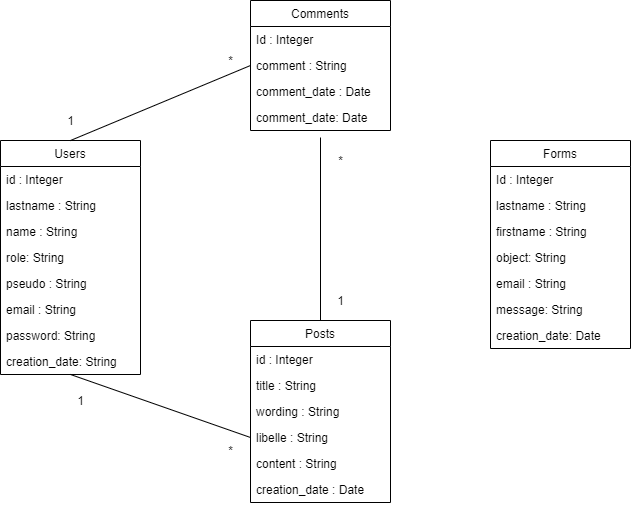

The diagram above was exported from draw.io. Its source (the exported page's mxGraphModel, read from the mxfile embedded in the PNG):
<mxGraphModel dx="1038" dy="607" grid="1" gridSize="10" guides="1" tooltips="1" connect="1" arrows="1" fold="1" page="1" pageScale="1" pageWidth="827" pageHeight="1169" math="0" shadow="0">
  <root>
    <mxCell id="0" />
    <mxCell id="1" parent="0" />
    <mxCell id="oQO-B_63FEq4O2jejAPx-1" value="Posts" style="swimlane;fontStyle=0;childLayout=stackLayout;horizontal=1;startSize=26;fillColor=none;horizontalStack=0;resizeParent=1;resizeParentMax=0;resizeLast=0;collapsible=1;marginBottom=0;" parent="1" vertex="1">
      <mxGeometry x="300" y="350" width="140" height="182" as="geometry" />
    </mxCell>
    <mxCell id="oQO-B_63FEq4O2jejAPx-2" value="id : Integer" style="text;strokeColor=none;fillColor=none;align=left;verticalAlign=top;spacingLeft=4;spacingRight=4;overflow=hidden;rotatable=0;points=[[0,0.5],[1,0.5]];portConstraint=eastwest;" parent="oQO-B_63FEq4O2jejAPx-1" vertex="1">
      <mxGeometry y="26" width="140" height="26" as="geometry" />
    </mxCell>
    <mxCell id="oQO-B_63FEq4O2jejAPx-16" value="title : String" style="text;strokeColor=none;fillColor=none;align=left;verticalAlign=top;spacingLeft=4;spacingRight=4;overflow=hidden;rotatable=0;points=[[0,0.5],[1,0.5]];portConstraint=eastwest;" parent="oQO-B_63FEq4O2jejAPx-1" vertex="1">
      <mxGeometry y="52" width="140" height="26" as="geometry" />
    </mxCell>
    <mxCell id="LEaxxHLgnuZWStyMoqo7-2" value="wording : String" style="text;strokeColor=none;fillColor=none;align=left;verticalAlign=top;spacingLeft=4;spacingRight=4;overflow=hidden;rotatable=0;points=[[0,0.5],[1,0.5]];portConstraint=eastwest;" parent="oQO-B_63FEq4O2jejAPx-1" vertex="1">
      <mxGeometry y="78" width="140" height="26" as="geometry" />
    </mxCell>
    <mxCell id="oQO-B_63FEq4O2jejAPx-13" value="libelle : String" style="text;strokeColor=none;fillColor=none;align=left;verticalAlign=top;spacingLeft=4;spacingRight=4;overflow=hidden;rotatable=0;points=[[0,0.5],[1,0.5]];portConstraint=eastwest;" parent="oQO-B_63FEq4O2jejAPx-1" vertex="1">
      <mxGeometry y="104" width="140" height="26" as="geometry" />
    </mxCell>
    <mxCell id="oQO-B_63FEq4O2jejAPx-3" value="content : String" style="text;strokeColor=none;fillColor=none;align=left;verticalAlign=top;spacingLeft=4;spacingRight=4;overflow=hidden;rotatable=0;points=[[0,0.5],[1,0.5]];portConstraint=eastwest;" parent="oQO-B_63FEq4O2jejAPx-1" vertex="1">
      <mxGeometry y="130" width="140" height="26" as="geometry" />
    </mxCell>
    <mxCell id="oQO-B_63FEq4O2jejAPx-4" value="creation_date : Date" style="text;strokeColor=none;fillColor=none;align=left;verticalAlign=top;spacingLeft=4;spacingRight=4;overflow=hidden;rotatable=0;points=[[0,0.5],[1,0.5]];portConstraint=eastwest;" parent="oQO-B_63FEq4O2jejAPx-1" vertex="1">
      <mxGeometry y="156" width="140" height="26" as="geometry" />
    </mxCell>
    <mxCell id="oQO-B_63FEq4O2jejAPx-5" value="Users" style="swimlane;fontStyle=0;childLayout=stackLayout;horizontal=1;startSize=26;fillColor=none;horizontalStack=0;resizeParent=1;resizeParentMax=0;resizeLast=0;collapsible=1;marginBottom=0;" parent="1" vertex="1">
      <mxGeometry x="50" y="170" width="140" height="234" as="geometry" />
    </mxCell>
    <mxCell id="oQO-B_63FEq4O2jejAPx-6" value="id : Integer" style="text;strokeColor=none;fillColor=none;align=left;verticalAlign=top;spacingLeft=4;spacingRight=4;overflow=hidden;rotatable=0;points=[[0,0.5],[1,0.5]];portConstraint=eastwest;" parent="oQO-B_63FEq4O2jejAPx-5" vertex="1">
      <mxGeometry y="26" width="140" height="26" as="geometry" />
    </mxCell>
    <mxCell id="oQO-B_63FEq4O2jejAPx-7" value="lastname : String" style="text;strokeColor=none;fillColor=none;align=left;verticalAlign=top;spacingLeft=4;spacingRight=4;overflow=hidden;rotatable=0;points=[[0,0.5],[1,0.5]];portConstraint=eastwest;" parent="oQO-B_63FEq4O2jejAPx-5" vertex="1">
      <mxGeometry y="52" width="140" height="26" as="geometry" />
    </mxCell>
    <mxCell id="oQO-B_63FEq4O2jejAPx-8" value="name : String" style="text;strokeColor=none;fillColor=none;align=left;verticalAlign=top;spacingLeft=4;spacingRight=4;overflow=hidden;rotatable=0;points=[[0,0.5],[1,0.5]];portConstraint=eastwest;" parent="oQO-B_63FEq4O2jejAPx-5" vertex="1">
      <mxGeometry y="78" width="140" height="26" as="geometry" />
    </mxCell>
    <mxCell id="E4IWXzSo-tgO8y9wKk6q-2" value="role: String" style="text;strokeColor=none;fillColor=none;align=left;verticalAlign=top;spacingLeft=4;spacingRight=4;overflow=hidden;rotatable=0;points=[[0,0.5],[1,0.5]];portConstraint=eastwest;" parent="oQO-B_63FEq4O2jejAPx-5" vertex="1">
      <mxGeometry y="104" width="140" height="26" as="geometry" />
    </mxCell>
    <mxCell id="LEaxxHLgnuZWStyMoqo7-3" value="pseudo : String" style="text;strokeColor=none;fillColor=none;align=left;verticalAlign=top;spacingLeft=4;spacingRight=4;overflow=hidden;rotatable=0;points=[[0,0.5],[1,0.5]];portConstraint=eastwest;" parent="oQO-B_63FEq4O2jejAPx-5" vertex="1">
      <mxGeometry y="130" width="140" height="26" as="geometry" />
    </mxCell>
    <mxCell id="oQO-B_63FEq4O2jejAPx-15" value="email : String" style="text;strokeColor=none;fillColor=none;align=left;verticalAlign=top;spacingLeft=4;spacingRight=4;overflow=hidden;rotatable=0;points=[[0,0.5],[1,0.5]];portConstraint=eastwest;" parent="oQO-B_63FEq4O2jejAPx-5" vertex="1">
      <mxGeometry y="156" width="140" height="26" as="geometry" />
    </mxCell>
    <mxCell id="oQO-B_63FEq4O2jejAPx-40" value="password: String" style="text;strokeColor=none;fillColor=none;align=left;verticalAlign=top;spacingLeft=4;spacingRight=4;overflow=hidden;rotatable=0;points=[[0,0.5],[1,0.5]];portConstraint=eastwest;" parent="oQO-B_63FEq4O2jejAPx-5" vertex="1">
      <mxGeometry y="182" width="140" height="26" as="geometry" />
    </mxCell>
    <mxCell id="WtT96wZSmcmv3EbmGTAA-1" value="creation_date: String" style="text;strokeColor=none;fillColor=none;align=left;verticalAlign=top;spacingLeft=4;spacingRight=4;overflow=hidden;rotatable=0;points=[[0,0.5],[1,0.5]];portConstraint=eastwest;" vertex="1" parent="oQO-B_63FEq4O2jejAPx-5">
      <mxGeometry y="208" width="140" height="26" as="geometry" />
    </mxCell>
    <mxCell id="oQO-B_63FEq4O2jejAPx-9" value="Comments" style="swimlane;fontStyle=0;childLayout=stackLayout;horizontal=1;startSize=26;fillColor=none;horizontalStack=0;resizeParent=1;resizeParentMax=0;resizeLast=0;collapsible=1;marginBottom=0;" parent="1" vertex="1">
      <mxGeometry x="300" y="30" width="140" height="130" as="geometry" />
    </mxCell>
    <mxCell id="oQO-B_63FEq4O2jejAPx-14" value="Id : Integer&#10;" style="text;strokeColor=none;fillColor=none;align=left;verticalAlign=top;spacingLeft=4;spacingRight=4;overflow=hidden;rotatable=0;points=[[0,0.5],[1,0.5]];portConstraint=eastwest;" parent="oQO-B_63FEq4O2jejAPx-9" vertex="1">
      <mxGeometry y="26" width="140" height="26" as="geometry" />
    </mxCell>
    <mxCell id="oQO-B_63FEq4O2jejAPx-10" value="comment : String" style="text;strokeColor=none;fillColor=none;align=left;verticalAlign=top;spacingLeft=4;spacingRight=4;overflow=hidden;rotatable=0;points=[[0,0.5],[1,0.5]];portConstraint=eastwest;" parent="oQO-B_63FEq4O2jejAPx-9" vertex="1">
      <mxGeometry y="52" width="140" height="26" as="geometry" />
    </mxCell>
    <mxCell id="MjXlyu7Uwag6inzqMEt_-1" value="comment_date : Date" style="text;strokeColor=none;fillColor=none;align=left;verticalAlign=top;spacingLeft=4;spacingRight=4;overflow=hidden;rotatable=0;points=[[0,0.5],[1,0.5]];portConstraint=eastwest;" parent="oQO-B_63FEq4O2jejAPx-9" vertex="1">
      <mxGeometry y="78" width="140" height="26" as="geometry" />
    </mxCell>
    <mxCell id="AAY0MGU7Qij0YYiHewH6-1" value="comment_date: Date" style="text;strokeColor=none;fillColor=none;align=left;verticalAlign=top;spacingLeft=4;spacingRight=4;overflow=hidden;rotatable=0;points=[[0,0.5],[1,0.5]];portConstraint=eastwest;" parent="oQO-B_63FEq4O2jejAPx-9" vertex="1">
      <mxGeometry y="104" width="140" height="26" as="geometry" />
    </mxCell>
    <mxCell id="oQO-B_63FEq4O2jejAPx-17" value="" style="endArrow=none;html=1;exitX=0.5;exitY=0;exitDx=0;exitDy=0;entryX=0;entryY=0.5;entryDx=0;entryDy=0;" parent="1" source="oQO-B_63FEq4O2jejAPx-5" target="oQO-B_63FEq4O2jejAPx-10" edge="1">
      <mxGeometry width="50" height="50" relative="1" as="geometry">
        <mxPoint x="370" y="280" as="sourcePoint" />
        <mxPoint x="420" y="230" as="targetPoint" />
        <Array as="points" />
      </mxGeometry>
    </mxCell>
    <mxCell id="oQO-B_63FEq4O2jejAPx-18" value="" style="endArrow=none;html=1;entryX=0;entryY=0.5;entryDx=0;entryDy=0;exitX=0.5;exitY=1;exitDx=0;exitDy=0;" parent="1" source="oQO-B_63FEq4O2jejAPx-5" target="oQO-B_63FEq4O2jejAPx-13" edge="1">
      <mxGeometry width="50" height="50" relative="1" as="geometry">
        <mxPoint x="190" y="410" as="sourcePoint" />
        <mxPoint x="240" y="360" as="targetPoint" />
      </mxGeometry>
    </mxCell>
    <mxCell id="oQO-B_63FEq4O2jejAPx-20" value="*" style="text;html=1;align=center;verticalAlign=middle;resizable=0;points=[];autosize=1;" parent="1" vertex="1">
      <mxGeometry x="270" y="80" width="20" height="20" as="geometry" />
    </mxCell>
    <mxCell id="oQO-B_63FEq4O2jejAPx-22" value="*" style="text;html=1;align=center;verticalAlign=middle;resizable=0;points=[];autosize=1;" parent="1" vertex="1">
      <mxGeometry x="270" y="470" width="20" height="20" as="geometry" />
    </mxCell>
    <mxCell id="oQO-B_63FEq4O2jejAPx-23" value="Forms" style="swimlane;fontStyle=0;childLayout=stackLayout;horizontal=1;startSize=26;fillColor=none;horizontalStack=0;resizeParent=1;resizeParentMax=0;resizeLast=0;collapsible=1;marginBottom=0;" parent="1" vertex="1">
      <mxGeometry x="540" y="170" width="140" height="208" as="geometry" />
    </mxCell>
    <mxCell id="oQO-B_63FEq4O2jejAPx-24" value="Id : Integer&#10;" style="text;strokeColor=none;fillColor=none;align=left;verticalAlign=top;spacingLeft=4;spacingRight=4;overflow=hidden;rotatable=0;points=[[0,0.5],[1,0.5]];portConstraint=eastwest;" parent="oQO-B_63FEq4O2jejAPx-23" vertex="1">
      <mxGeometry y="26" width="140" height="26" as="geometry" />
    </mxCell>
    <mxCell id="ba6Rwm_G9bhd8xSQ5qZ3-5" value="lastname : String" style="text;strokeColor=none;fillColor=none;align=left;verticalAlign=top;spacingLeft=4;spacingRight=4;overflow=hidden;rotatable=0;points=[[0,0.5],[1,0.5]];portConstraint=eastwest;" parent="oQO-B_63FEq4O2jejAPx-23" vertex="1">
      <mxGeometry y="52" width="140" height="26" as="geometry" />
    </mxCell>
    <mxCell id="ba6Rwm_G9bhd8xSQ5qZ3-6" value="firstname : String" style="text;strokeColor=none;fillColor=none;align=left;verticalAlign=top;spacingLeft=4;spacingRight=4;overflow=hidden;rotatable=0;points=[[0,0.5],[1,0.5]];portConstraint=eastwest;" parent="oQO-B_63FEq4O2jejAPx-23" vertex="1">
      <mxGeometry y="78" width="140" height="26" as="geometry" />
    </mxCell>
    <mxCell id="DeC820-BydgnZRyfBgUG-1" value="object: String" style="text;strokeColor=none;fillColor=none;align=left;verticalAlign=top;spacingLeft=4;spacingRight=4;overflow=hidden;rotatable=0;points=[[0,0.5],[1,0.5]];portConstraint=eastwest;" parent="oQO-B_63FEq4O2jejAPx-23" vertex="1">
      <mxGeometry y="104" width="140" height="26" as="geometry" />
    </mxCell>
    <mxCell id="ba6Rwm_G9bhd8xSQ5qZ3-7" value="email : String" style="text;strokeColor=none;fillColor=none;align=left;verticalAlign=top;spacingLeft=4;spacingRight=4;overflow=hidden;rotatable=0;points=[[0,0.5],[1,0.5]];portConstraint=eastwest;" parent="oQO-B_63FEq4O2jejAPx-23" vertex="1">
      <mxGeometry y="130" width="140" height="26" as="geometry" />
    </mxCell>
    <mxCell id="oQO-B_63FEq4O2jejAPx-31" value="message: String" style="text;strokeColor=none;fillColor=none;align=left;verticalAlign=top;spacingLeft=4;spacingRight=4;overflow=hidden;rotatable=0;points=[[0,0.5],[1,0.5]];portConstraint=eastwest;" parent="oQO-B_63FEq4O2jejAPx-23" vertex="1">
      <mxGeometry y="156" width="140" height="26" as="geometry" />
    </mxCell>
    <mxCell id="oQO-B_63FEq4O2jejAPx-27" value="creation_date: Date" style="text;strokeColor=none;fillColor=none;align=left;verticalAlign=top;spacingLeft=4;spacingRight=4;overflow=hidden;rotatable=0;points=[[0,0.5],[1,0.5]];portConstraint=eastwest;" parent="oQO-B_63FEq4O2jejAPx-23" vertex="1">
      <mxGeometry y="182" width="140" height="26" as="geometry" />
    </mxCell>
    <mxCell id="oQO-B_63FEq4O2jejAPx-43" value="*" style="text;html=1;align=center;verticalAlign=middle;resizable=0;points=[];autosize=1;" parent="1" vertex="1">
      <mxGeometry x="380" y="180" width="20" height="20" as="geometry" />
    </mxCell>
    <mxCell id="ba6Rwm_G9bhd8xSQ5qZ3-1" value="" style="endArrow=none;html=1;entryX=0.5;entryY=0;entryDx=0;entryDy=0;" parent="1" target="oQO-B_63FEq4O2jejAPx-1" edge="1">
      <mxGeometry width="50" height="50" relative="1" as="geometry">
        <mxPoint x="370" y="167" as="sourcePoint" />
        <mxPoint x="310" y="451" as="targetPoint" />
      </mxGeometry>
    </mxCell>
    <mxCell id="ba6Rwm_G9bhd8xSQ5qZ3-3" value="1" style="text;html=1;align=center;verticalAlign=middle;resizable=0;points=[];autosize=1;" parent="1" vertex="1">
      <mxGeometry x="110" y="140" width="20" height="20" as="geometry" />
    </mxCell>
    <mxCell id="ba6Rwm_G9bhd8xSQ5qZ3-4" value="1" style="text;html=1;align=center;verticalAlign=middle;resizable=0;points=[];autosize=1;" parent="1" vertex="1">
      <mxGeometry x="380" y="320" width="20" height="20" as="geometry" />
    </mxCell>
    <mxCell id="LEaxxHLgnuZWStyMoqo7-1" value="1&lt;br&gt;" style="text;html=1;align=center;verticalAlign=middle;resizable=0;points=[];autosize=1;" parent="1" vertex="1">
      <mxGeometry x="120" y="420" width="20" height="20" as="geometry" />
    </mxCell>
  </root>
</mxGraphModel>